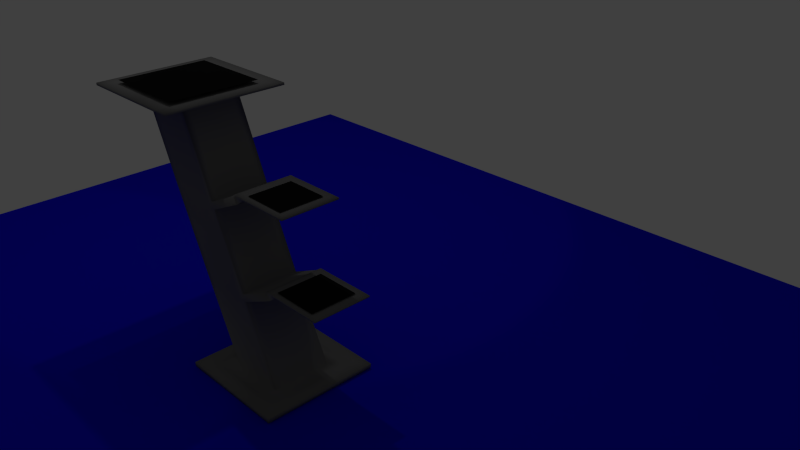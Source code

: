 # Source: 2Swim_platform-OCeallachain.blend  (saved by Blender 2.79.0; exported with 4.5.12 LTS)
import bpy
from mathutils import Matrix  # noqa: F401  (used for matrix-valued properties, if any)

bpy.ops.wm.read_factory_settings(use_empty=True)
scene = bpy.context.scene
scene.name = 'Scene'

# ---- collections
col_collection_1 = bpy.data.collections.new('Collection 1'); scene.collection.children.link(col_collection_1)

# ---- materials (node trees are filled in below, after node groups)
mat_material_005 = bpy.data.materials.new('Material.005')
mat_material_005.alpha_threshold = 0.0
mat_material_005.use_transparent_shadow = False
mat_material_005.diffuse_color = (0.006521, 0.005146, 0.8, 1.0)
mat_material_005.specular_color = (0.9849, 0.9849, 0.9849)
mat_material_005.roughness = 0.5
mat_material_003 = bpy.data.materials.new('Material.003')
mat_material_003.alpha_threshold = 0.0
mat_material_003.use_transparent_shadow = False
mat_material_003.diffuse_color = (0.008076, 0.008076, 0.008076, 1.0)
mat_material_003.specular_color = (0.8276, 0.8276, 0.8276)
mat_material_003.roughness = 0.5
mat_material_003.specular_intensity = 0.05
mat_material_004 = bpy.data.materials.new('Material.004')
mat_material_004.alpha_threshold = 0.0
mat_material_004.use_transparent_shadow = False
mat_material_004.diffuse_color = (0.008076, 0.008076, 0.008076, 1.0)
mat_material_004.specular_color = (0.8276, 0.8276, 0.8276)
mat_material_004.roughness = 0.5
mat_material_004.specular_intensity = 0.05
mat_material = bpy.data.materials.new('Material')
mat_material.alpha_threshold = 0.0
mat_material.use_transparent_shadow = False
mat_material.diffuse_color = (0.008076, 0.008076, 0.008076, 1.0)
mat_material.specular_color = (0.8276, 0.8276, 0.8276)
mat_material.roughness = 0.5
mat_material.specular_intensity = 0.05
mat_base = bpy.data.materials.new('Base')
mat_base.alpha_threshold = 0.0
mat_base.use_transparent_shadow = False
mat_base.diffuse_color = (0.1734, 0.1725, 0.1725, 1.0)
mat_base.roughness = 1.128
mat_base.specular_intensity = 0.75
mat_base.line_color = (0.0, 0.0, 0.0, 1.0)

# ---- material node trees

# ---- world
world_world = bpy.data.worlds.new('World'); scene.world = world_world
world_world.color = (0.05088, 0.05088, 0.05088)
world_world.use_sun_shadow = False
world_world.sun_shadow_jitter_overblur = 0.0
world_world.cycles.sampling_method = 'NONE'
world_world.cycles.sample_map_resolution = 256

# ---- cameras
cam_camera = bpy.data.cameras.new('Camera')
cam_camera.clip_end = 100.0
cam_camera.lens = 35.0
cam_camera.sensor_width = 32.0
cam_camera.sensor_height = 18.0
cam_camera.ortho_scale = 7.314
cam_camera.dof.focus_distance = 0.0
cam_camera.dof.aperture_fstop = 128.0

# ---- lights
light_point_002 = bpy.data.lights.new('Point.002', 'POINT')
light_point_002.transmission_factor = 0.0
light_point_002.energy = 100.0
light_point_002.shadow_buffer_clip_start = 0.5
light_point_002.shadow_soft_size = 0.1
light_point_002.shadow_maximum_resolution = 0.006
light_point_002.use_absolute_resolution = True
light_point_002.cycles.use_multiple_importance_sampling = False
light_spot_001 = bpy.data.lights.new('Spot.001', 'SPOT')
light_spot_001.transmission_factor = 0.0
light_spot_001.energy = 100.0
light_spot_001.shadow_buffer_clip_start = 0.5
light_spot_001.shadow_soft_size = 0.1
light_spot_001.shadow_maximum_resolution = 0.006
light_spot_001.use_absolute_resolution = True
light_spot_001.cycles.use_multiple_importance_sampling = False
light_spot = bpy.data.lights.new('Spot', 'SPOT')
light_spot.transmission_factor = 0.0
light_spot.energy = 100.0
light_spot.shadow_buffer_clip_start = 0.5
light_spot.shadow_soft_size = 0.1
light_spot.shadow_maximum_resolution = 0.006
light_spot.use_absolute_resolution = True
light_spot.cycles.use_multiple_importance_sampling = False

# ---- meshes
me_plane_004 = bpy.data.meshes.new('Plane.004')
me_plane_004.from_pydata([(-1.0, -1.0, 0.0), (1.0, -1.0, 0.0), (-1.0, 1.0, 0.0), (1.0, 1.0, 0.0)], [], [(0, 1, 3, 2)])
me_plane_004.materials.append(mat_material_005)
me_plane_004.use_remesh_preserve_volume = False
me_plane_004.use_remesh_preserve_attributes = False
me_plane_004.use_mirror_vertex_groups = False
me_plane_004.update()
me_plane_003 = bpy.data.meshes.new('Plane.003')
me_plane_003.from_pydata([(-0.3978, -0.3978, 0.0), (0.3978, -0.3978, 0.0), (-0.3978, 0.3978, 0.0), (0.3978, 0.3978, 0.0)], [], [(0, 1, 3, 2)])
me_plane_003.materials.append(mat_material_003)
me_plane_003.use_remesh_preserve_volume = False
me_plane_003.use_remesh_preserve_attributes = False
me_plane_003.use_mirror_vertex_groups = False
me_plane_003.update()
me_plane_002 = bpy.data.meshes.new('Plane.002')
me_plane_002.from_pydata([(-0.3768, -0.3768, 0.0), (0.3768, -0.3768, 0.0), (-0.3768, 0.3768, 0.0), (0.3768, 0.3768, 0.0)], [], [(0, 1, 3, 2)])
me_plane_002.materials.append(mat_material_004)
me_plane_002.use_remesh_preserve_volume = False
me_plane_002.use_remesh_preserve_attributes = False
me_plane_002.use_mirror_vertex_groups = False
me_plane_002.update()
me_plane_001 = bpy.data.meshes.new('Plane.001')
me_plane_001.from_pydata([(-0.7589, -0.7589, 0.0), (0.7589, -0.7589, 0.0), (-0.7589, 0.7589, 0.0), (0.7589, 0.7589, 0.0)], [], [(0, 1, 3, 2)])
me_plane_001.materials.append(mat_material)
me_plane_001.use_remesh_preserve_volume = False
me_plane_001.use_remesh_preserve_attributes = False
me_plane_001.use_mirror_vertex_groups = False
me_plane_001.update()
me_plane = bpy.data.meshes.new('Plane')
me_plane.from_pydata([(-1.0, -1.0, 0.0), (1.0, -1.0, 0.0), (-1.0, 1.0, 0.0), (1.0, 1.0, 0.0), (-1.0, -1.0, 0.07345), (1.0, -1.0, 0.07345), (-1.0, 1.0, 0.07345), (1.0, 1.0, 0.07345), (-1.0, 0.0, 0.07345), (0.0, -1.0, 0.07345), (1.0, 0.0, 0.07345), (0.0, 1.0, 0.07345), (-1.263, -0.5, 2.83), (-1.0, -0.5, 0.07345), (0.5, -1.0, 0.07345), (1.0, 0.5, 0.07345), (-0.5, 1.0, 0.07345), (-1.0, 0.5, 0.07345), (-0.5, -1.0, 0.07345), (1.0, -0.5, 0.07345), (0.5, 1.0, 0.07345), (0.0, 0.5, 0.07345), (0.0, -0.5, 0.07345), (-0.5, 0.0, 0.07345), (0.5, 0.0, 0.07345), (0.5, -0.5, 0.07345), (-0.5, -0.5, 0.07345), (-0.5, 0.5, 0.07345), (0.5, 0.5, 0.07345), (-0.6612, -0.5, 1.487), (-0.109, 0.0, 1.375), (-0.1612, 0.0, 1.487), (-0.6612, 0.5, 1.487), (-1.161, 0.0, 1.487), (-0.1612, -0.5, 1.487), (-1.161, -0.5, 1.487), (-1.161, 0.5, 1.487), (-0.1612, 0.5, 1.487), (-1.873, -1.024, 4.267), (-0.7627, 0.0, 2.83), (-1.263, 0.5, 2.83), (-1.763, 0.0, 2.83), (-0.7627, -0.5, 2.83), (-1.763, -0.5, 2.83), (-1.763, 0.5, 2.83), (-0.7627, 0.5, 2.83), (-0.109, 0.5, 1.375), (-1.109, 0.0, 1.375), (-1.109, -0.5, 1.375), (-0.109, -0.5, 1.375), (-0.609, -0.5, 1.375), (-1.109, 0.5, 1.375), (-0.609, 0.5, 1.375), (-0.7112, 0.5, 2.715), (-0.7112, -0.5, 2.715), (-1.711, -0.5, 2.715), (-1.211, -0.5, 2.715), (-0.7112, 0.0, 2.715), (-1.711, 0.0, 2.715), (-1.711, 0.5, 2.715), (-1.211, 0.5, 2.715), (0.5392, 0.5, 1.672), (0.487, 0.5, 1.784), (-0.06295, 0.5, 3.012), (-0.1145, 0.5, 3.127), (-0.06295, -0.5, 3.012), (-0.1145, -0.5, 3.127), (0.487, -0.5, 1.784), (0.487, 0.0, 1.784), (0.5392, -0.5, 1.672), (-0.1145, 0.0, 3.127), (0.5392, 0.0, 1.672), (-0.06295, 0.0, 3.012), (0.5392, 0.5, 1.672), (0.487, 0.5, 1.784), (-0.06295, 0.5, 3.012), (-0.1145, 0.5, 3.127), (-0.06295, -0.5, 3.012), (-0.1145, -0.5, 3.127), (0.487, -0.5, 1.784), (0.487, 0.0, 1.784), (0.5392, -0.5, 1.672), (-0.1145, 0.0, 3.127), (0.5392, 0.0, 1.672), (-0.06295, 0.0, 3.012), (0.5392, 0.5, 1.672), (0.487, 0.5, 1.784), (-0.06295, 0.5, 3.012), (-0.1145, 0.5, 3.127), (-0.06295, -0.5, 3.012), (-0.1145, -0.5, 3.127), (0.487, -0.5, 1.784), (0.487, 0.0, 1.784), (0.5392, -0.5, 1.672), (-0.1145, 0.0, 3.127), (0.5392, 0.0, 1.672), (-0.06295, 0.0, 3.012), (0.6984, 0.5, 1.784), (0.5752, 0.5, 1.785), (0.09808, 0.5, 3.126), (-0.02814, 0.5, 3.126), (0.09808, -0.5, 3.126), (-0.02814, -0.5, 3.126), (0.5752, -0.5, 1.785), (0.6984, -0.5, 1.784), (1.606, 0.0, 1.808), (0.6984, 0.0, 1.784), (0.09808, 0.0, 3.126), (0.4869, -0.5, 1.809), (0.4869, 0.0, 1.809), (0.4869, 0.5, 1.809), (0.5751, 0.5, 1.811), (0.5751, 0.0, 1.811), (0.6983, 0.5, 1.809), (0.5751, -0.5, 1.811), (0.6983, -0.5, 1.809), (0.6983, 0.0, 1.809), (-0.1144, -0.5, 3.156), (-0.1144, 0.0, 3.156), (-0.1144, 0.5, 3.156), (0.09824, 0.5, 3.155), (-0.02798, 0.5, 3.155), (0.09824, -0.5, 3.155), (-0.02798, -0.5, 3.155), (-0.02798, 0.0, 3.155), (0.09824, 0.0, 3.155), (1.606, 0.0, 1.783), (1.606, 0.5, 1.783), (1.606, 0.5, 1.808), (1.006, -0.5, 3.154), (1.006, -0.5, 3.125), (1.006, 0.0, 3.125), (1.006, 0.0, 3.154), (1.606, -0.5, 1.783), (1.006, 0.5, 3.125), (1.606, -0.5, 1.808), (1.006, 0.5, 3.154), (-1.873, -0.5, 4.267), (-1.873, -1.024, 4.307), (-1.373, 0.0, 4.267), (-1.873, 0.5, 4.267), (-2.373, 0.0, 4.267), (-1.373, -0.5, 4.267), (-2.373, -0.5, 4.267), (-2.373, 0.5, 4.267), (-1.373, 0.5, 4.267), (-0.8491, 0.0, 4.267), (-1.873, 1.024, 4.267), (-2.898, 0.0, 4.267), (-0.8491, -1.024, 4.267), (-2.898, -1.024, 4.267), (-2.898, 1.024, 4.267), (-0.8491, 1.024, 4.267), (-1.873, 0.0, 4.307), (-0.8491, 0.0, 4.307), (-1.873, 1.024, 4.307), (-2.898, 0.0, 4.307), (-0.8491, -1.024, 4.307), (-2.898, -1.024, 4.307), (-2.898, 1.024, 4.307), (-0.8491, 1.024, 4.307), (-1.0, -0.75, 0.07345), (1.0, -0.75, 0.07345), (0.0, -0.75, 0.07345), (0.5, -0.75, 0.07345), (-0.5, -0.75, 0.07345), (-0.7146, 1.0, 0.07345), (-0.7146, 0.0, 0.07345), (-0.7146, -1.0, 0.07345), (-0.7146, -0.5, 0.07345), (-0.7146, 0.5, 0.07345), (-0.7146, -0.75, 0.07345), (1.0, 0.75, 0.07345), (0.0, 0.75, 0.07345), (-1.0, 0.75, 0.07345), (-0.5, 0.75, 0.07345), (0.5, 0.75, 0.07345), (-0.7146, 0.75, 0.07345), (0.75, -1.0, 0.07345), (0.75, 1.0, 0.07345), (0.75, 0.0, 0.07345), (0.75, -0.5, 0.07345), (0.75, 0.5, 0.07345), (0.75, -0.75, 0.07345), (0.75, 0.75, 0.07345), (1.447, -0.5, 1.783), (1.446, -0.5, 1.809), (1.447, 0.0, 1.783), (1.446, 0.0, 1.809), (1.446, 0.5, 1.809), (1.447, 0.5, 1.783), (-1.0, 0.3624, 0.07345), (1.0, 0.3624, 0.07345), (-0.5, 0.3624, 0.07345), (0.5, 0.3624, 0.07345), (-1.161, 0.3624, 1.487), (-0.1612, 0.3624, 1.487), (-1.763, 0.3624, 2.83), (-0.7627, 0.3624, 2.83), (-1.109, 0.3624, 1.375), (-0.109, 0.3624, 1.375), (-0.7112, 0.3624, 2.715), (-1.711, 0.3624, 2.715), (0.487, 0.3624, 1.784), (-0.1145, 0.3624, 3.127), (0.5392, 0.3624, 1.672), (-0.06295, 0.3624, 3.012), (0.487, 0.3624, 1.784), (-0.1145, 0.3624, 3.127), (0.5392, 0.3624, 1.672), (-0.06295, 0.3624, 3.012), (0.487, 0.3624, 1.784), (-0.1145, 0.3624, 3.127), (0.5392, 0.3624, 1.672), (-0.06295, 0.3624, 3.012), (0.6984, 0.3624, 1.784), (0.09808, 0.3624, 3.126), (0.4869, 0.3624, 1.809), (0.5751, 0.3624, 1.811), (0.6983, 0.3624, 1.809), (-0.1144, 0.3624, 3.156), (-0.02798, 0.3624, 3.155), (0.09824, 0.3624, 3.155), (1.606, 0.3624, 1.783), (1.006, 0.3624, 3.125), (1.606, 0.3624, 1.808), (1.006, 0.3624, 3.154), (-2.373, 0.3624, 4.267), (-1.373, 0.3624, 4.267), (-2.898, 0.7423, 4.267), (-0.8491, 0.7423, 4.267), (-1.873, 0.7423, 4.307), (-2.898, 0.7423, 4.307), (-0.8491, 0.7423, 4.307), (-0.7146, 0.3624, 0.07345), (0.75, 0.3624, 0.07345), (1.446, 0.3624, 1.809), (1.447, 0.3624, 1.783), (1.0, -0.3793, 0.07345), (-1.0, -0.3793, 0.07345), (0.5, -0.3793, 0.07345), (-0.5, -0.3793, 0.07345), (-0.1612, -0.3793, 1.487), (-1.161, -0.3793, 1.487), (-0.7627, -0.3793, 2.83), (-1.763, -0.3793, 2.83), (-0.109, -0.3793, 1.375), (-1.109, -0.3793, 1.375), (-0.7112, -0.3793, 2.715), (-1.711, -0.3793, 2.715), (0.487, -0.3793, 1.784), (-0.1145, -0.3793, 3.127), (0.5392, -0.3793, 1.672), (-0.06295, -0.3793, 3.012), (0.487, -0.3793, 1.784), (-0.1145, -0.3793, 3.127), (0.5392, -0.3793, 1.672), (-0.06295, -0.3793, 3.012), (0.487, -0.3793, 1.784), (-0.1145, -0.3793, 3.127), (0.5392, -0.3793, 1.672), (-0.06295, -0.3793, 3.012), (0.6984, -0.3793, 1.784), (0.09808, -0.3793, 3.126), (0.4869, -0.3793, 1.809), (0.5751, -0.3793, 1.811), (0.6983, -0.3793, 1.809), (-0.1144, -0.3793, 3.156), (-0.02798, -0.3793, 3.155), (0.09824, -0.3793, 3.155), (1.606, -0.3793, 1.783), (1.006, -0.3793, 3.125), (1.606, -0.3793, 1.808), (1.006, -0.3793, 3.154), (-1.373, -0.3793, 4.267), (-2.373, -0.3793, 4.267), (-0.8491, -0.777, 4.267), (-2.898, -0.777, 4.267), (-1.873, -0.777, 4.307), (-0.8491, -0.777, 4.307), (-2.898, -0.777, 4.307), (-0.7146, -0.3793, 0.07345), (0.75, -0.3793, 0.07345), (1.446, -0.3793, 1.809), (1.447, -0.3793, 1.783), (0.3743, 1.0, 0.07345), (0.3743, -1.0, 0.07345), (0.3743, -0.5, 0.07345), (0.3743, 0.5, 0.07345), (-0.2869, -0.5, 1.487), (-0.2869, 0.5, 1.487), (-0.8884, -0.5, 2.83), (-0.8884, 0.5, 2.83), (-0.2347, 0.5, 1.375), (-0.2347, -0.5, 1.375), (-0.8368, 0.5, 2.715), (-0.8368, -0.5, 2.715), (-1.499, -0.5, 4.267), (-1.499, 0.5, 4.267), (-1.107, -1.024, 4.267), (-1.107, 1.024, 4.267), (-1.107, 0.0, 4.307), (-1.107, -1.024, 4.307), (-1.107, 1.024, 4.307), (0.3743, -0.75, 0.07345), (0.3743, 0.75, 0.07345), (-1.107, 0.7423, 4.307), (-1.107, -0.777, 4.307), (-0.3662, -1.0, 0.07345), (-0.3662, 1.0, 0.07345), (-0.3662, -0.5, 0.07345), (-0.3662, 0.5, 0.07345), (-1.027, -0.5, 1.487), (-1.027, 0.5, 1.487), (-1.629, -0.5, 2.83), (-1.629, 0.5, 2.83), (-0.9753, -0.5, 1.375), (-0.9753, 0.5, 1.375), (-1.577, 0.5, 2.715), (-1.577, -0.5, 2.715), (-2.24, -0.5, 4.267), (-2.24, 0.5, 4.267), (-2.624, -1.024, 4.267), (-2.624, 1.024, 4.267), (-2.624, 0.0, 4.307), (-2.624, -1.024, 4.307), (-2.624, 1.024, 4.307), (-0.3662, -0.75, 0.07345), (-0.3662, 0.75, 0.07345), (-2.624, 0.7423, 4.307), (-2.624, -0.777, 4.307), (0.8819, 0.5, 3.154), (0.8819, 0.0, 3.154), (0.8817, 0.5, 3.125), (0.8817, 0.0, 3.125), (0.8817, -0.5, 3.125), (0.8819, -0.5, 3.154), (0.8817, 0.3624, 3.125), (0.8819, 0.3624, 3.154), (0.8819, -0.3793, 3.154), (0.8817, -0.3793, 3.125)], [], [(0, 2, 3, 1), (184, 172, 7, 179), (2, 0, 4, 161, 13, 239, 8, 191, 17, 174, 6), (3, 2, 6, 166, 16, 309, 11, 285, 20, 179, 7), (0, 1, 5, 178, 14, 286, 9, 308, 18, 168, 4), (1, 3, 7, 172, 15, 192, 10, 238, 19, 162, 5), (328, 173, 11, 309), (317, 51, 36, 313), (282, 238, 10, 180), (294, 49, 34, 289), (304, 164, 25, 287), (183, 162, 19, 181), (281, 241, 23, 167), (171, 165, 26, 169), (327, 163, 22, 310), (177, 175, 16, 166), (234, 193, 27, 170), (200, 46, 61, 205), (305, 176, 20, 285), (247, 48, 35, 243), (235, 192, 15, 182), (202, 58, 41, 197), (201, 53, 63, 206), (296, 54, 42, 291), (319, 56, 12, 314), (242, 34, 67, 250), (199, 47, 33, 195), (316, 50, 29, 312), (293, 52, 32, 290), (291, 42, 142, 297), (314, 12, 137, 320), (315, 44, 144, 321), (292, 40, 140, 298), (249, 55, 43, 245), (248, 57, 72, 253), (295, 60, 40, 292), (318, 59, 44, 315), (288, 21, 52, 293), (310, 22, 50, 316), (193, 23, 47, 199), (240, 24, 30, 246), (241, 26, 48, 247), (194, 28, 46, 200), (287, 25, 49, 294), (311, 27, 51, 317), (313, 36, 59, 318), (290, 32, 60, 295), (242, 31, 57, 248), (243, 35, 55, 249), (312, 29, 56, 319), (289, 34, 54, 296), (196, 37, 53, 201), (195, 33, 58, 202), (66, 65, 77, 78), (253, 72, 84, 257), (67, 69, 81, 79), (63, 64, 76, 75), (42, 54, 65, 66), (46, 37, 62, 61), (34, 49, 69, 67), (198, 39, 70, 204), (246, 30, 71, 252), (244, 42, 66, 251), (196, 31, 68, 203), (53, 45, 64, 63), (257, 84, 96, 261), (79, 81, 93, 91), (75, 76, 88, 87), (207, 80, 92, 211), (252, 71, 83, 256), (251, 66, 78, 255), (206, 63, 75, 210), (250, 67, 79, 254), (205, 61, 73, 209), (61, 62, 74, 73), (204, 70, 82, 208), (203, 68, 80, 207), (261, 96, 107, 263), (91, 93, 104, 103), (87, 88, 100, 99), (98, 86, 110, 111), (78, 77, 89, 90), (256, 83, 95, 260), (255, 78, 90, 259), (210, 75, 87, 214), (254, 79, 91, 258), (209, 73, 85, 213), (73, 74, 86, 85), (208, 82, 94, 212), (91, 103, 114, 108), (259, 90, 117, 267), (340, 334, 131, 271), (99, 100, 121, 120), (90, 89, 101, 102), (260, 95, 106, 262), (186, 185, 133, 135), (214, 87, 99, 216), (258, 91, 108, 264), (213, 85, 97, 215), (85, 86, 98, 97), (100, 88, 119, 121), (217, 109, 112, 218), (219, 113, 111, 218), (266, 116, 112, 265), (264, 108, 114, 265), (211, 92, 109, 217), (97, 98, 111, 113), (333, 331, 136, 134), (103, 104, 115, 114), (222, 120, 121, 221), (269, 125, 124, 268), (267, 117, 123, 268), (220, 118, 124, 221), (338, 332, 132, 226), (102, 101, 122, 123), (90, 102, 123, 117), (212, 94, 118, 220), (223, 127, 128, 225), (271, 131, 132, 273), (270, 126, 105, 272), (224, 134, 136, 226), (284, 187, 126, 270), (283, 186, 135, 272), (336, 335, 130, 129), (339, 336, 129, 273), (337, 333, 134, 224), (190, 189, 128, 127), (237, 190, 127, 223), (236, 188, 105, 225), (297, 142, 149, 299), (320, 137, 38, 322), (321, 144, 151, 323), (298, 140, 147, 300), (198, 45, 145, 228), (197, 41, 141, 227), (245, 43, 143, 275), (244, 39, 139, 274), (323, 151, 159, 326), (300, 147, 155, 303), (276, 146, 154, 279), (277, 150, 158, 280), (228, 145, 152, 230), (227, 141, 148, 229), (275, 143, 150, 277), (274, 139, 146, 276), (330, 278, 153, 324), (307, 279, 154, 301), (329, 231, 155, 326), (306, 233, 160, 303), (322, 38, 138, 325), (299, 149, 157, 302), (230, 152, 160, 233), (229, 148, 156, 232), (308, 9, 163, 327), (168, 18, 165, 171), (178, 5, 162, 183), (286, 14, 164, 304), (4, 168, 171, 161), (191, 234, 170, 17), (174, 177, 166, 6), (161, 171, 169, 13), (239, 281, 167, 8), (17, 170, 177, 174), (288, 28, 176, 305), (170, 27, 175, 177), (311, 21, 173, 328), (182, 15, 172, 184), (28, 182, 184, 176), (14, 178, 183, 164), (194, 235, 182, 28), (164, 183, 181, 25), (240, 282, 180, 24), (176, 184, 179, 20), (219, 116, 188, 236), (215, 97, 190, 237), (97, 113, 189, 190), (266, 115, 186, 283), (262, 106, 187, 284), (115, 104, 185, 186), (106, 215, 237, 187), (113, 219, 236, 189), (24, 180, 235, 194), (8, 167, 234, 191), (151, 229, 232, 159), (146, 230, 233, 154), (301, 154, 233, 306), (324, 153, 231, 329), (144, 227, 229, 151), (139, 228, 230, 146), (44, 197, 227, 144), (39, 198, 228, 139), (189, 236, 225, 128), (187, 237, 223, 126), (334, 337, 224, 131), (131, 224, 226, 132), (126, 223, 225, 105), (88, 212, 220, 119), (331, 338, 226, 136), (119, 220, 221, 121), (125, 222, 221, 124), (86, 211, 217, 110), (116, 219, 218, 112), (110, 217, 218, 111), (95, 213, 215, 106), (96, 214, 216, 107), (76, 208, 212, 88), (83, 209, 213, 95), (84, 210, 214, 96), (62, 203, 207, 74), (64, 204, 208, 76), (71, 205, 209, 83), (72, 206, 210, 84), (74, 207, 211, 86), (37, 196, 203, 62), (45, 198, 204, 64), (36, 195, 202, 59), (31, 196, 201, 57), (24, 194, 200, 30), (27, 193, 199, 51), (51, 199, 195, 36), (57, 201, 206, 72), (59, 202, 197, 44), (180, 10, 192, 235), (30, 200, 205, 71), (167, 23, 193, 234), (104, 262, 284, 185), (116, 266, 283, 188), (25, 181, 282, 240), (13, 169, 281, 239), (302, 157, 279, 307), (325, 138, 278, 330), (142, 274, 276, 149), (141, 275, 277, 148), (148, 277, 280, 156), (149, 276, 279, 157), (42, 244, 274, 142), (41, 245, 275, 141), (332, 339, 273, 132), (188, 283, 272, 105), (185, 284, 270, 133), (133, 270, 272, 135), (130, 271, 273, 129), (118, 267, 268, 124), (122, 269, 268, 123), (109, 264, 265, 112), (115, 266, 265, 114), (92, 258, 264, 109), (93, 260, 262, 104), (335, 340, 271, 130), (94, 259, 267, 118), (80, 254, 258, 92), (82, 255, 259, 94), (81, 256, 260, 93), (89, 261, 263, 101), (68, 250, 254, 80), (70, 251, 255, 82), (69, 252, 256, 81), (77, 257, 261, 89), (39, 244, 251, 70), (49, 246, 252, 69), (65, 253, 257, 77), (33, 243, 249, 58), (34, 242, 248, 54), (23, 241, 247, 47), (25, 240, 246, 49), (54, 248, 253, 65), (58, 249, 245, 41), (31, 242, 250, 68), (47, 247, 243, 33), (169, 26, 241, 281), (181, 19, 238, 282), (138, 302, 307, 278), (153, 301, 306, 231), (21, 288, 305, 173), (9, 286, 304, 163), (38, 299, 302, 138), (231, 306, 303, 155), (278, 307, 301, 153), (152, 300, 303, 160), (145, 298, 300, 152), (137, 297, 299, 38), (29, 289, 296, 56), (37, 290, 295, 53), (22, 287, 294, 50), (28, 288, 293, 46), (53, 295, 292, 45), (45, 292, 298, 145), (12, 291, 297, 137), (46, 293, 290, 37), (56, 296, 291, 12), (173, 305, 285, 11), (163, 304, 287, 22), (50, 294, 289, 29), (158, 325, 330, 280), (156, 324, 329, 232), (27, 311, 328, 175), (18, 308, 327, 165), (150, 322, 325, 158), (232, 329, 326, 159), (280, 330, 324, 156), (147, 323, 326, 155), (140, 321, 323, 147), (143, 320, 322, 150), (35, 312, 319, 55), (32, 313, 318, 60), (21, 311, 317, 52), (26, 310, 316, 48), (60, 318, 315, 40), (40, 315, 321, 140), (43, 314, 320, 143), (48, 316, 312, 35), (55, 319, 314, 43), (165, 327, 310, 26), (52, 317, 313, 32), (175, 328, 309, 16), (101, 263, 340, 335), (125, 269, 339, 332), (120, 222, 338, 331), (107, 216, 337, 334), (216, 99, 333, 337), (269, 122, 336, 339), (122, 101, 335, 336), (222, 125, 332, 338), (99, 120, 331, 333), (263, 107, 334, 340)])
me_plane.polygons.foreach_set('use_smooth', [True] * 325)
me_plane.materials.append(mat_base)
me_plane.use_remesh_preserve_volume = False
me_plane.use_remesh_preserve_attributes = False
me_plane.use_mirror_vertex_groups = False
me_plane.update()

# ---- objects
ob_point = bpy.data.objects.new('Point', light_point_002)
ob_spot_001 = bpy.data.objects.new('Spot.001', light_spot_001)
ob_floor = bpy.data.objects.new('Floor', me_plane_004)
ob_first_step = bpy.data.objects.new('First step ', me_plane_003)
ob_middle_step = bpy.data.objects.new('Middle step ', me_plane_002)
ob_top_step = bpy.data.objects.new('Top step ', me_plane_001)
ob_spot = bpy.data.objects.new('Spot', light_spot)
ob_swim_podium = bpy.data.objects.new('Swim podium', me_plane)
ob_camera = bpy.data.objects.new('Camera', cam_camera)

# ---- transforms, parenting, visibility, modifiers, constraints
ob_point.location = (-2.926, 1.62, 10.34)
ob_point.lineart.crease_threshold = 0.0
ob_spot_001.location = (-5.279, -4.197, 16.18)
ob_spot_001.lineart.crease_threshold = 0.0
ob_floor.location = (-0.5232, -0.1552, 0.006971)
ob_floor.scale = (8.487, 8.487, 8.487)
ob_floor.lineart.crease_threshold = 0.0
ob_first_step.location = (1.046, -0.02442, 1.856)
ob_first_step.lineart.crease_threshold = 0.0
ob_middle_step.location = (0.4677, -0.02572, 3.196)
ob_middle_step.lineart.crease_threshold = 0.0
ob_top_step.location = (-1.846, -0.04301, 4.394)
ob_top_step.lineart.crease_threshold = 0.0
ob_spot.location = (-4.579, 3.205, 16.09)
ob_spot.lineart.crease_threshold = 0.0
ob_swim_podium.location = (0.0, 0.0, 0.02773)
ob_swim_podium.lineart.crease_threshold = 0.0
ob_camera.location = (9.773, -6.508, 8.307)
ob_camera.rotation_euler = (1.109, 0.01082, 0.8149)
ob_camera.lock_rotations_4d = False
ob_camera.empty_display_type = 'ARROWS'
ob_camera.color = (0.0, 0.0, 0.0, 0.0)
ob_camera.display_type = 'WIRE'
ob_camera.lineart.crease_threshold = 0.0

# ---- collection membership
col_collection_1.objects.link(ob_point)
col_collection_1.objects.link(ob_spot_001)
col_collection_1.objects.link(ob_floor)
col_collection_1.objects.link(ob_first_step)
col_collection_1.objects.link(ob_middle_step)
col_collection_1.objects.link(ob_top_step)
col_collection_1.objects.link(ob_spot)
col_collection_1.objects.link(ob_swim_podium)
col_collection_1.objects.link(ob_camera)

# ---- scene / render settings (as saved in the file)
scene.camera = ob_camera
scene.frame_start = 1; scene.frame_end = 250; scene.frame_set(2)
scene.render.engine = 'BLENDER_EEVEE_NEXT'
scene.render.resolution_percentage = 50
scene.render.dither_intensity = 0.0
scene.cycles.use_denoising = False
scene.cycles.samples = 10
scene.cycles.sampling_pattern = 'TABULATED_SOBOL'
scene.cycles.light_sampling_threshold = 0.0
scene.cycles.use_adaptive_sampling = False
scene.cycles.use_light_tree = False
scene.cycles.blur_glossy = 0.0
scene.cycles.pixel_filter_type = 'GAUSSIAN'
scene.cycles.sample_clamp_indirect = 0.0
scene.view_settings.view_transform = 'Standard'
bpy.context.view_layer.update()
